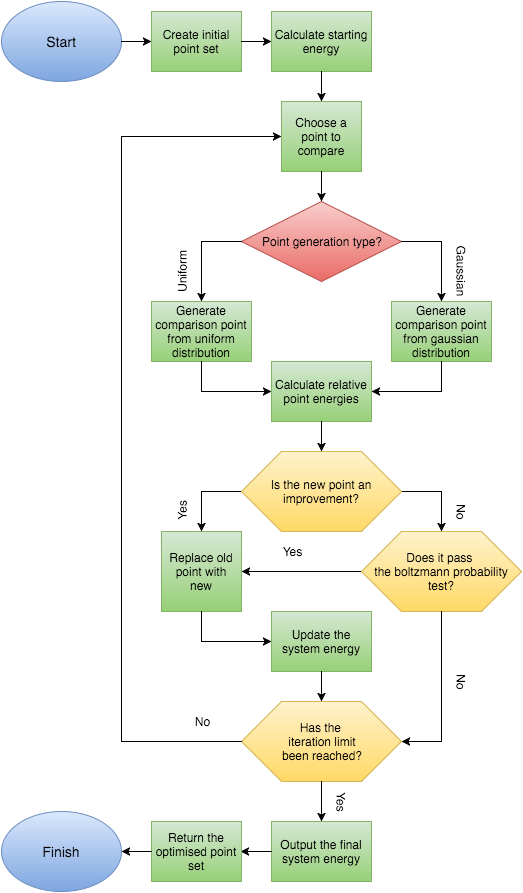

The diagram above was exported from draw.io. Its source (the exported page's mxGraphModel, read from the mxfile embedded in the PNG):
<mxGraphModel dx="910" dy="437" grid="1" gridSize="10" guides="1" tooltips="1" connect="1" arrows="1" fold="1" page="1" pageScale="1" pageWidth="826" pageHeight="1169" background="#ffffff" math="0" shadow="0">
  <root>
    <mxCell id="0" />
    <mxCell id="1" parent="0" />
    <mxCell id="2" value="&lt;font style=&quot;font-size: 14px&quot;&gt;Start&lt;/font&gt;" style="ellipse;whiteSpace=wrap;html=1;plain-blue" parent="1" vertex="1">
      <mxGeometry x="40" y="80" width="120" height="80" as="geometry" />
    </mxCell>
    <mxCell id="3" value="" style="endArrow=classic;html=1;" parent="1" edge="1">
      <mxGeometry width="50" height="50" relative="1" as="geometry">
        <mxPoint x="160" y="120" as="sourcePoint" />
        <mxPoint x="190" y="120" as="targetPoint" />
      </mxGeometry>
    </mxCell>
    <mxCell id="4" value="&lt;div style=&quot;text-align: center&quot;&gt;&lt;span style=&quot;line-height: 1.2&quot;&gt;Create initial point set&lt;/span&gt;&lt;/div&gt;" style="whiteSpace=wrap;html=1;plain-green" parent="1" vertex="1">
      <mxGeometry x="190" y="90" width="90" height="60" as="geometry" />
    </mxCell>
    <mxCell id="5" value="&lt;div style=&quot;text-align: center&quot;&gt;&lt;span style=&quot;line-height: 1.2&quot;&gt;Calculate starting energy&lt;/span&gt;&lt;/div&gt;" style="whiteSpace=wrap;html=1;plain-green" parent="1" vertex="1">
      <mxGeometry x="310" y="90" width="100" height="60" as="geometry" />
    </mxCell>
    <mxCell id="6" value="" style="endArrow=classic;html=1;exitX=1;exitY=0.5;" parent="1" source="4" edge="1">
      <mxGeometry width="50" height="50" relative="1" as="geometry">
        <mxPoint x="280" y="145" as="sourcePoint" />
        <mxPoint x="310" y="120" as="targetPoint" />
      </mxGeometry>
    </mxCell>
    <mxCell id="7" value="&lt;div style=&quot;text-align: center&quot;&gt;Point generation type?&lt;/div&gt;" style="rhombus;whiteSpace=wrap;html=1;plain-red" parent="1" vertex="1">
      <mxGeometry x="280" y="280" width="160" height="80" as="geometry" />
    </mxCell>
    <mxCell id="9" value="" style="endArrow=classic;html=1;" parent="1" edge="1">
      <mxGeometry width="50" height="50" relative="1" as="geometry">
        <mxPoint x="360" y="150" as="sourcePoint" />
        <mxPoint x="360" y="180" as="targetPoint" />
      </mxGeometry>
    </mxCell>
    <UserObject label="Gaussian" placeholders="1" name="Variable" id="14">
      <mxCell style="text;html=1;strokeColor=none;fillColor=none;align=center;verticalAlign=middle;whiteSpace=wrap;overflow=hidden;rotation=90;" parent="1" vertex="1">
        <mxGeometry x="470" y="340" width="60" height="20" as="geometry" />
      </mxCell>
    </UserObject>
    <mxCell id="16" value="" style="edgeStyle=segmentEdgeStyle;endArrow=classic;html=1;rounded=0;" parent="1" edge="1">
      <mxGeometry x="200" y="280" width="50" height="50" as="geometry">
        <mxPoint x="280" y="320" as="sourcePoint" />
        <mxPoint x="240" y="380" as="targetPoint" />
      </mxGeometry>
    </mxCell>
    <UserObject label="Uniform" placeholders="1" name="Variable" id="17">
      <mxCell style="text;html=1;strokeColor=none;fillColor=none;align=center;verticalAlign=middle;whiteSpace=wrap;overflow=hidden;rotation=-90;" parent="1" vertex="1">
        <mxGeometry x="190" y="340" width="60" height="20" as="geometry" />
      </mxCell>
    </UserObject>
    <mxCell id="19" value="&lt;div style=&quot;text-align: center&quot;&gt;&lt;span style=&quot;line-height: 1.2&quot;&gt;Generate comparison point from uniform distribution&lt;/span&gt;&lt;/div&gt;" style="whiteSpace=wrap;html=1;plain-green" parent="1" vertex="1">
      <mxGeometry x="190" y="380" width="100" height="60" as="geometry" />
    </mxCell>
    <mxCell id="20" value="" style="edgeStyle=segmentEdgeStyle;endArrow=classic;html=1;rounded=0;exitX=1;exitY=0.5;" parent="1" source="7" edge="1">
      <mxGeometry x="400" y="280" width="50" height="50" as="geometry">
        <mxPoint x="480" y="320" as="sourcePoint" />
        <mxPoint x="480" y="380" as="targetPoint" />
        <Array as="points">
          <mxPoint x="480" y="320" />
        </Array>
      </mxGeometry>
    </mxCell>
    <mxCell id="21" value="&lt;div style=&quot;text-align: center&quot;&gt;&lt;span style=&quot;line-height: 1.2&quot;&gt;Generate comparison point from gaussian distribution&lt;/span&gt;&lt;/div&gt;" style="whiteSpace=wrap;html=1;plain-green" parent="1" vertex="1">
      <mxGeometry x="430" y="380" width="100" height="60" as="geometry" />
    </mxCell>
    <mxCell id="22" value="&lt;div style=&quot;text-align: center&quot;&gt;&lt;span style=&quot;line-height: 1.2&quot;&gt;Choose a point to compare&lt;/span&gt;&lt;/div&gt;" style="whiteSpace=wrap;html=1;plain-green" parent="1" vertex="1">
      <mxGeometry x="320" y="180" width="80" height="70" as="geometry" />
    </mxCell>
    <mxCell id="23" value="" style="endArrow=classic;html=1;" parent="1" edge="1">
      <mxGeometry x="360" y="240" width="50" height="50" as="geometry">
        <mxPoint x="360" y="250" as="sourcePoint" />
        <mxPoint x="360" y="280" as="targetPoint" />
      </mxGeometry>
    </mxCell>
    <mxCell id="24" value="" style="edgeStyle=segmentEdgeStyle;endArrow=classic;html=1;rounded=0;entryX=0;entryY=0.5;exitX=0.5;exitY=1;" parent="1" source="19" target="25" edge="1">
      <mxGeometry x="160" y="410" width="50" height="50" as="geometry">
        <mxPoint x="240" y="450" as="sourcePoint" />
        <mxPoint x="310" y="520" as="targetPoint" />
        <Array as="points">
          <mxPoint x="240" y="470" />
        </Array>
      </mxGeometry>
    </mxCell>
    <mxCell id="25" value="&lt;div style=&quot;text-align: center&quot;&gt;&lt;span style=&quot;line-height: 1.2&quot;&gt;Calculate relative point energies&lt;/span&gt;&lt;/div&gt;" style="whiteSpace=wrap;html=1;plain-green" parent="1" vertex="1">
      <mxGeometry x="310" y="440" width="100" height="60" as="geometry" />
    </mxCell>
    <mxCell id="26" value="" style="edgeStyle=segmentEdgeStyle;endArrow=classic;html=1;rounded=0;exitX=0.496;exitY=1;exitPerimeter=0;entryX=1;entryY=0.5;" parent="1" source="21" target="25" edge="1">
      <mxGeometry x="400" y="410" width="50" height="50" as="geometry">
        <mxPoint x="480" y="450" as="sourcePoint" />
        <mxPoint x="440" y="500" as="targetPoint" />
        <Array as="points">
          <mxPoint x="480" y="470" />
        </Array>
      </mxGeometry>
    </mxCell>
    <mxCell id="30" value="" style="endArrow=classic;html=1;exitX=0.5;exitY=1;" parent="1" source="25" edge="1">
      <mxGeometry x="360" y="510" width="50" height="50" as="geometry">
        <mxPoint x="360" y="530" as="sourcePoint" />
        <mxPoint x="360" y="530" as="targetPoint" />
      </mxGeometry>
    </mxCell>
    <mxCell id="31" value="" style="edgeStyle=segmentEdgeStyle;endArrow=classic;html=1;rounded=0;" parent="1" edge="1">
      <mxGeometry x="200" y="530" width="50" height="50" as="geometry">
        <mxPoint x="280" y="570" as="sourcePoint" />
        <mxPoint x="240" y="610" as="targetPoint" />
      </mxGeometry>
    </mxCell>
    <UserObject label="Yes" placeholders="1" name="Variable" id="32">
      <mxCell style="text;html=1;strokeColor=none;fillColor=none;align=center;verticalAlign=middle;whiteSpace=wrap;overflow=hidden;rotation=-90;" parent="1" vertex="1">
        <mxGeometry x="200" y="580" width="40" height="20" as="geometry" />
      </mxCell>
    </UserObject>
    <mxCell id="33" value="" style="edgeStyle=segmentEdgeStyle;endArrow=classic;html=1;rounded=0;exitX=1;exitY=0.5;" parent="1" edge="1">
      <mxGeometry x="440" y="530" width="50" height="50" as="geometry">
        <mxPoint x="440" y="570" as="sourcePoint" />
        <mxPoint x="480" y="610" as="targetPoint" />
        <Array as="points">
          <mxPoint x="480" y="570" />
        </Array>
      </mxGeometry>
    </mxCell>
    <UserObject label="No" placeholders="1" name="Variable" id="34">
      <mxCell style="text;html=1;strokeColor=none;fillColor=none;align=center;verticalAlign=middle;whiteSpace=wrap;overflow=hidden;rotation=90;" parent="1" vertex="1">
        <mxGeometry x="480" y="580" width="40" height="20" as="geometry" />
      </mxCell>
    </UserObject>
    <mxCell id="35" value="Replace old point with new" style="whiteSpace=wrap;html=1;plain-green" parent="1" vertex="1">
      <mxGeometry x="200" y="610" width="80" height="80" as="geometry" />
    </mxCell>
    <mxCell id="37" value="" style="endArrow=classic;html=1;entryX=1;entryY=0.5;exitX=0;exitY=0.5;" parent="1" source="42" target="35" edge="1">
      <mxGeometry width="50" height="50" relative="1" as="geometry">
        <mxPoint x="380" y="650" as="sourcePoint" />
        <mxPoint x="300" y="650" as="targetPoint" />
      </mxGeometry>
    </mxCell>
    <UserObject label="Yes" placeholders="1" name="Variable" id="38">
      <mxCell style="text;html=1;strokeColor=none;fillColor=none;align=center;verticalAlign=middle;whiteSpace=wrap;overflow=hidden;rotation=0;" parent="1" vertex="1">
        <mxGeometry x="310" y="620" width="40" height="20" as="geometry" />
      </mxCell>
    </UserObject>
    <mxCell id="39" value="Update the system energy" style="whiteSpace=wrap;html=1;plain-green" parent="1" vertex="1">
      <mxGeometry x="310" y="690" width="100" height="60" as="geometry" />
    </mxCell>
    <mxCell id="40" value="" style="edgeStyle=segmentEdgeStyle;endArrow=classic;html=1;rounded=0;exitX=0.5;exitY=1;entryX=0;entryY=0.5;" parent="1" source="35" target="39" edge="1">
      <mxGeometry x="230" y="680" width="50" height="50" as="geometry">
        <mxPoint x="230" y="720" as="sourcePoint" />
        <mxPoint x="270" y="760" as="targetPoint" />
        <Array as="points">
          <mxPoint x="240" y="720" />
        </Array>
      </mxGeometry>
    </mxCell>
    <mxCell id="41" value="Is the new point an improvement?" style="shape=hexagon;perimeter=hexagonPerimeter;whiteSpace=wrap;html=1;plain-yellow" parent="1" vertex="1">
      <mxGeometry x="280" y="530" width="160" height="80" as="geometry" />
    </mxCell>
    <mxCell id="42" value="&lt;div style=&quot;text-align: center&quot;&gt;&lt;span style=&quot;line-height: 1.2&quot;&gt;Does it pass&amp;nbsp;&lt;/span&gt;&lt;/div&gt;&lt;div style=&quot;text-align: center&quot;&gt;&lt;span style=&quot;line-height: 1.2&quot;&gt;the boltzmann probability test?&lt;/span&gt;&lt;/div&gt;" style="shape=hexagon;perimeter=hexagonPerimeter;whiteSpace=wrap;html=1;plain-yellow" parent="1" vertex="1">
      <mxGeometry x="400" y="610" width="160" height="80" as="geometry" />
    </mxCell>
    <mxCell id="43" value="&lt;div style=&quot;text-align: center&quot;&gt;Has the&amp;nbsp;&lt;/div&gt;&lt;div style=&quot;text-align: center&quot;&gt;iteration limit&lt;br&gt;been reached?&lt;/div&gt;" style="shape=hexagon;perimeter=hexagonPerimeter;whiteSpace=wrap;html=1;plain-yellow" parent="1" vertex="1">
      <mxGeometry x="280" y="780" width="160" height="80" as="geometry" />
    </mxCell>
    <mxCell id="44" value="" style="endArrow=classic;html=1;" parent="1" edge="1">
      <mxGeometry width="50" height="50" relative="1" as="geometry">
        <mxPoint x="360" y="750" as="sourcePoint" />
        <mxPoint x="360" y="780" as="targetPoint" />
      </mxGeometry>
    </mxCell>
    <mxCell id="46" value="" style="edgeStyle=segmentEdgeStyle;endArrow=classic;html=1;rounded=0;entryX=0;entryY=0.5;" parent="1" target="22" edge="1">
      <mxGeometry x="200" y="820" width="50" height="50" as="geometry">
        <mxPoint x="280" y="820" as="sourcePoint" />
        <mxPoint x="180" y="270" as="targetPoint" />
        <Array as="points">
          <mxPoint x="280" y="820" />
          <mxPoint x="160" y="820" />
          <mxPoint x="160" y="215" />
        </Array>
      </mxGeometry>
    </mxCell>
    <mxCell id="47" value="Output the final system energy" style="whiteSpace=wrap;html=1;plain-green" parent="1" vertex="1">
      <mxGeometry x="310" y="900" width="100" height="60" as="geometry" />
    </mxCell>
    <mxCell id="48" value="" style="endArrow=classic;html=1;" parent="1" edge="1">
      <mxGeometry x="300" y="880" width="50" height="50" as="geometry">
        <mxPoint x="360" y="860" as="sourcePoint" />
        <mxPoint x="360" y="900" as="targetPoint" />
      </mxGeometry>
    </mxCell>
    <mxCell id="49" value="" style="edgeStyle=segmentEdgeStyle;endArrow=classic;html=1;rounded=0;exitX=0.5;exitY=1;entryX=1;entryY=0.5;" parent="1" source="42" target="43" edge="1">
      <mxGeometry x="450" y="750" width="50" height="50" as="geometry">
        <mxPoint x="450" y="790" as="sourcePoint" />
        <mxPoint x="450" y="820" as="targetPoint" />
        <Array as="points">
          <mxPoint x="480" y="820" />
        </Array>
      </mxGeometry>
    </mxCell>
    <UserObject label="No" placeholders="1" name="Variable" id="50">
      <mxCell style="text;html=1;strokeColor=none;fillColor=none;align=center;verticalAlign=middle;whiteSpace=wrap;overflow=hidden;rotation=90;" parent="1" vertex="1">
        <mxGeometry x="480" y="750" width="40" height="20" as="geometry" />
      </mxCell>
    </UserObject>
    <mxCell id="51" value="&lt;font style=&quot;font-size: 14px&quot;&gt;Finish&lt;/font&gt;" style="ellipse;whiteSpace=wrap;html=1;plain-blue" parent="1" vertex="1">
      <mxGeometry x="40" y="890" width="120" height="80" as="geometry" />
    </mxCell>
    <mxCell id="52" value="" style="endArrow=classic;html=1;exitX=0;exitY=0.5;" parent="1" source="47" edge="1">
      <mxGeometry x="310" y="870" width="50" height="50" as="geometry">
        <mxPoint x="300" y="950" as="sourcePoint" />
        <mxPoint x="279" y="930" as="targetPoint" />
      </mxGeometry>
    </mxCell>
    <UserObject label="Yes" placeholders="1" name="Variable" id="53">
      <mxCell style="text;html=1;strokeColor=none;fillColor=none;align=center;verticalAlign=middle;whiteSpace=wrap;overflow=hidden;rotation=90;" parent="1" vertex="1">
        <mxGeometry x="360" y="870" width="40" height="20" as="geometry" />
      </mxCell>
    </UserObject>
    <UserObject label="No" placeholders="1" name="Variable" id="54">
      <mxCell style="text;html=1;strokeColor=none;fillColor=none;align=center;verticalAlign=middle;whiteSpace=wrap;overflow=hidden;rotation=0;" parent="1" vertex="1">
        <mxGeometry x="220" y="790" width="40" height="20" as="geometry" />
      </mxCell>
    </UserObject>
    <mxCell id="55" value="Return the optimised point set" style="whiteSpace=wrap;html=1;plain-green" parent="1" vertex="1">
      <mxGeometry x="190" y="900" width="90" height="60" as="geometry" />
    </mxCell>
    <mxCell id="56" value="" style="endArrow=classic;html=1;exitX=0;exitY=0.5;" parent="1" edge="1">
      <mxGeometry x="180" y="870" width="50" height="50" as="geometry">
        <mxPoint x="190" y="930" as="sourcePoint" />
        <mxPoint x="160" y="930" as="targetPoint" />
      </mxGeometry>
    </mxCell>
  </root>
</mxGraphModel>